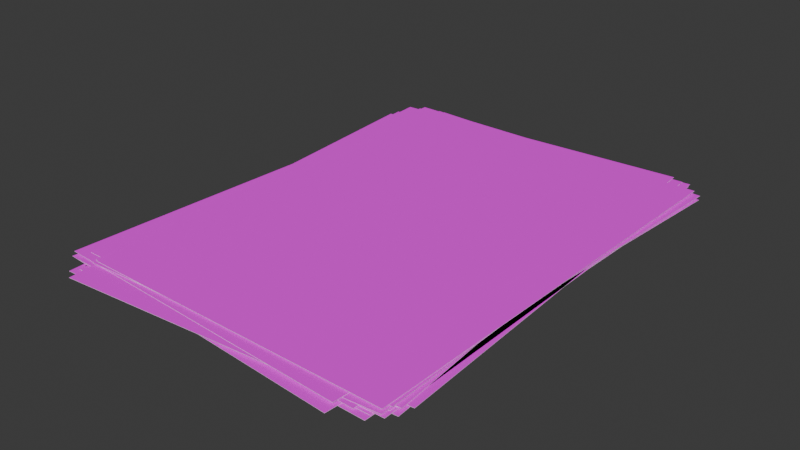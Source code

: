 # Source: A4Documents.blend  (saved by Blender 5.2.44; exported with 4.5.12 LTS)
import bpy
from mathutils import Matrix  # noqa: F401  (used for matrix-valued properties, if any)

bpy.ops.wm.read_factory_settings(use_empty=True)
scene = bpy.context.scene
scene.name = 'Scene'

# ---- collections
col_collection = bpy.data.collections.new('Collection'); scene.collection.children.link(col_collection)

# ---- images (referenced by path relative to the original .blend; pixels are not part of the script)
import os
ASSET_DIR = os.environ.get("B2B_ASSET_DIR", "")  # directory of the original .blend (textures are referenced by path, not embedded)
HERE = os.path.dirname(os.path.abspath(__file__))  # packed textures are extracted next to this script under _unpacked/

def load_image(name, relpath, width, height, colorspace="sRGB"):
    """Load a texture the original file referenced (path relative to the .blend, or extracted next to this script)."""
    p = next((c for c in (os.path.join(HERE, relpath), os.path.join(ASSET_DIR, relpath)) if relpath and os.path.exists(c)), "")
    if p:
        img = bpy.data.images.load(p, check_existing=True)
        img.name = name
    else:  # same state as the original file: an image datablock whose file is absent (Cycles renders it pink)
        img = bpy.data.images.new(name, width, height)
        img.source = "FILE"
        img.filepath = "//" + (relpath or name)
    img.colorspace_settings.name = colorspace
    return img
img_a4document_reference_png = load_image('A4Document_Reference.png', 'A4Document_Reference.png', 1024, 1024, 'sRGB')

# ---- materials (node trees are filled in below, after node groups)
mat_a4_printed = bpy.data.materials.new('A4_Printed')
mat_a4_blank = bpy.data.materials.new('A4_Blank')

# ---- material node trees
mat_a4_printed.use_nodes = True; mat_a4_printed.node_tree.nodes.clear()
_N = mat_a4_printed.node_tree.nodes; _L = mat_a4_printed.node_tree.links
n0 = _N.new('ShaderNodeBsdfPrincipled'); n0.name = 'Principled BSDF'; n0.location = (-200, 100)
n0.inputs[2].default_value = 0.92
n0.inputs[10].default_value = 0.005
n1 = _N.new('ShaderNodeOutputMaterial'); n1.name = 'Material Output'; n1.location = (200, 100)
n2 = _N.new('ShaderNodeTexImage'); n2.name = 'Image Texture'; n2.location = (0, 0)
n2.image = img_a4document_reference_png
n2.extension = 'EXTEND'
_L.new(n0.outputs[0], n1.inputs[0])
_L.new(n2.outputs[0], n0.inputs[0])
n1.is_active_output = True
mat_a4_blank.use_nodes = True; mat_a4_blank.node_tree.nodes.clear()
_N = mat_a4_blank.node_tree.nodes; _L = mat_a4_blank.node_tree.links
n0 = _N.new('ShaderNodeBsdfPrincipled'); n0.name = 'Principled BSDF'; n0.location = (-200, 100)
n0.inputs[0].default_value = (0.92, 0.92, 0.9, 1.0)
n0.inputs[2].default_value = 0.92
n0.inputs[10].default_value = 0.005
n1 = _N.new('ShaderNodeOutputMaterial'); n1.name = 'Material Output'; n1.location = (200, 100)
_L.new(n0.outputs[0], n1.inputs[0])
n1.is_active_output = True

# ---- world
world_world = bpy.data.worlds.new('World'); scene.world = world_world
world_world.use_nodes = True; world_world.node_tree.nodes.clear()
_N = world_world.node_tree.nodes; _L = world_world.node_tree.links
n0 = _N.new('ShaderNodeOutputWorld'); n0.name = 'World Output'; n0.location = (200, 100)
n1 = _N.new('ShaderNodeBackground'); n1.name = 'Background'; n1.location = (-200, 100)
n1.inputs[0].default_value = (0.05088, 0.05088, 0.05088, 1.0)
_L.new(n1.outputs[0], n0.inputs[0])
n0.is_active_output = True
world_world.color = (0.05088, 0.05088, 0.05088)
world_world.sun_shadow_jitter_overblur = 0.0

# ---- meshes
me_cube_001 = bpy.data.meshes.new('Cube.001')
me_cube_001.from_pydata([(-0.105, -0.1485, -7.276e-12), (-0.105, -0.1485, 0.00018), (-0.105, 0.1485, -7.276e-12), (-0.105, 0.1485, 0.00018), (0.105, -0.1485, -7.276e-12), (0.105, -0.1485, 0.00018), (0.105, 0.1485, -7.276e-12), (0.105, 0.1485, 0.00018)], [], [(0, 1, 3, 2), (2, 3, 7, 6), (6, 7, 5, 4), (4, 5, 1, 0), (2, 6, 4, 0), (7, 3, 1, 5)])
me_cube_001.polygons.foreach_set('material_index', [1, 1, 1, 1, 1, 0])
_uv = me_cube_001.uv_layers.new(name='UVMap')
_uv.uv.foreach_set('vector', [1.561e-08, -0.1309, 1.561e-08, -0.1309, 1.561e-08, 1.131, 1.561e-08, 1.131, 1.561e-08, 1.131, 1.561e-08, 1.131, 1.0, 1.131, 1.0, 1.131, 1.0, 1.131, 1.0, 1.131, 1.0, -0.1309, 1.0, -0.1309, 1.0, -0.1309, 1.0, -0.1309, 1.561e-08, -0.1309, 1.561e-08, -0.1309, 1.561e-08, 1.131, 1.0, 1.131, 1.0, -0.1309, 1.561e-08, -0.1309, 1.0, 1.131, 1.561e-08, 1.131, 1.561e-08, -0.1309, 1.0, -0.1309])
me_cube_001.materials.append(mat_a4_printed)
me_cube_001.materials.append(mat_a4_blank)
me_cube_001.update()
me_cube_002 = bpy.data.meshes.new('Cube.002')
me_cube_002.from_pydata([(-0.1034, -0.1504, -7.276e-12), (-0.1034, -0.1504, 0.00018), (-0.1064, 0.1466, -7.276e-12), (-0.1064, 0.1466, 0.00018), (0.1066, -0.1483, -7.276e-12), (0.1066, -0.1483, 0.00018), (0.1036, 0.1487, -7.276e-12), (0.1036, 0.1487, 0.00018), (-0.1155, -0.136, 0.00018), (-0.1155, -0.136, 0.00036), (-0.09784, 0.1605, 0.00018), (-0.09784, 0.1605, 0.00036), (0.09414, -0.1485, 0.00018), (0.09414, -0.1485, 0.00036), (0.1118, 0.148, 0.00018), (0.1118, 0.148, 0.00036), (-0.103, -0.1457, 0.00036), (-0.103, -0.1457, 0.00054), (-0.1085, 0.1513, 0.00036), (-0.1085, 0.1513, 0.00054), (0.1069, -0.1418, 0.00036), (0.1069, -0.1418, 0.00054), (0.1014, 0.1552, 0.00036), (0.1014, 0.1552, 0.00054), (-0.1022, -0.1497, 0.00054), (-0.1022, -0.1497, 0.00072), (-0.09479, 0.1473, 0.00054), (-0.09479, 0.1473, 0.00072), (0.1078, -0.1549, 0.00054), (0.1078, -0.1549, 0.00072), (0.1151, 0.142, 0.00054), (0.1151, 0.142, 0.00072), (-0.1188, -0.1469, 0.00072), (-0.1188, -0.1469, 0.0009), (-0.09684, 0.1492, 0.00072), (-0.09684, 0.1492, 0.0009), (0.09059, -0.1625, 0.00072), (0.09059, -0.1625, 0.0009), (0.1126, 0.1337, 0.00072), (0.1126, 0.1337, 0.0009), (-0.1027, -0.1536, 0.0009), (-0.1027, -0.1536, 0.00108), (-0.1068, 0.1434, 0.0009), (-0.1068, 0.1434, 0.00108), (0.1073, -0.1507, 0.0009), (0.1073, -0.1507, 0.00108), (0.1031, 0.1463, 0.0009), (0.1031, 0.1463, 0.00108), (-0.09028, -0.1445, 0.00108), (-0.09028, -0.1445, 0.00126), (-0.1047, 0.1521, 0.00108), (-0.1047, 0.1521, 0.00126), (0.1195, -0.1343, 0.00108), (0.1195, -0.1343, 0.00126), (0.105, 0.1623, 0.00108), (0.105, 0.1623, 0.00126), (-0.09713, -0.1575, 0.00126), (-0.09713, -0.1575, 0.00144), (-0.1178, 0.1388, 0.00126), (-0.1178, 0.1388, 0.00144), (0.1124, -0.1429, 0.00126), (0.1124, -0.1429, 0.00144), (0.09172, 0.1534, 0.00126), (0.09172, 0.1534, 0.00144), (-0.1158, -0.1379, 0.00144), (-0.1158, -0.1379, 0.00162), (-0.1026, 0.1588, 0.00144), (-0.1026, 0.1588, 0.00162), (0.09404, -0.1472, 0.00144), (0.09404, -0.1472, 0.00162), (0.1072, 0.1495, 0.00144), (0.1072, 0.1495, 0.00162), (-0.0936, -0.1554, 0.00162), (-0.0936, -0.1554, 0.0018), (-0.1174, 0.1406, 0.00162), (-0.1174, 0.1406, 0.0018), (0.1157, -0.1386, 0.00162), (0.1157, -0.1386, 0.0018), (0.09193, 0.1575, 0.00162), (0.09193, 0.1575, 0.0018)], [], [(0, 1, 3, 2), (2, 3, 7, 6), (6, 7, 5, 4), (4, 5, 1, 0), (2, 6, 4, 0), (7, 3, 1, 5), (8, 9, 11, 10), (10, 11, 15, 14), (14, 15, 13, 12), (12, 13, 9, 8), (10, 14, 12, 8), (15, 11, 9, 13), (16, 17, 19, 18), (18, 19, 23, 22), (22, 23, 21, 20), (20, 21, 17, 16), (18, 22, 20, 16), (23, 19, 17, 21), (24, 25, 27, 26), (26, 27, 31, 30), (30, 31, 29, 28), (28, 29, 25, 24), (26, 30, 28, 24), (31, 27, 25, 29), (32, 33, 35, 34), (34, 35, 39, 38), (38, 39, 37, 36), (36, 37, 33, 32), (34, 38, 36, 32), (39, 35, 33, 37), (40, 41, 43, 42), (42, 43, 47, 46), (46, 47, 45, 44), (44, 45, 41, 40), (42, 46, 44, 40), (47, 43, 41, 45), (48, 49, 51, 50), (50, 51, 55, 54), (54, 55, 53, 52), (52, 53, 49, 48), (50, 54, 52, 48), (55, 51, 49, 53), (56, 57, 59, 58), (58, 59, 63, 62), (62, 63, 61, 60), (60, 61, 57, 56), (58, 62, 60, 56), (63, 59, 57, 61), (64, 65, 67, 66), (66, 67, 71, 70), (70, 71, 69, 68), (68, 69, 65, 64), (66, 70, 68, 64), (71, 67, 65, 69), (72, 73, 75, 74), (74, 75, 79, 78), (78, 79, 77, 76), (76, 77, 73, 72), (74, 78, 76, 72), (79, 75, 73, 77)])
me_cube_002.polygons.foreach_set('material_index', [1, 1, 1, 1, 1, 0, 1, 1, 1, 1, 1, 0, 1, 1, 1, 1, 1, 0, 1, 1, 1, 1, 1, 0, 1, 1, 1, 1, 1, 0, 1, 1, 1, 1, 1, 0, 1, 1, 1, 1, 1, 0, 1, 1, 1, 1, 1, 0, 1, 1, 1, 1, 1, 0, 1, 1, 1, 1, 1, 0])
_uv = me_cube_002.uv_layers.new(name='UVMap')
_uv.uv.foreach_set('vector', [1.561e-08, -0.1309, 1.561e-08, -0.1309, 1.561e-08, 1.131, 1.561e-08, 1.131, 1.561e-08, 1.131, 1.561e-08, 1.131, 1.0, 1.131, 1.0, 1.131, 1.0, 1.131, 1.0, 1.131, 1.0, -0.1309, 1.0, -0.1309, 1.0, -0.1309, 1.0, -0.1309, 1.561e-08, -0.1309, 1.561e-08, -0.1309, 1.561e-08, 1.131, 1.0, 1.131, 1.0, -0.1309, 1.561e-08, -0.1309, 1.0, 1.131, 1.561e-08, 1.131, 1.561e-08, -0.1309, 1.0, -0.1309, 1.561e-08, -0.1309, 1.561e-08, -0.1309, 1.561e-08, 1.131, 1.561e-08, 1.131, 1.561e-08, 1.131, 1.561e-08, 1.131, 1.0, 1.131, 1.0, 1.131, 1.0, 1.131, 1.0, 1.131, 1.0, -0.1309, 1.0, -0.1309, 1.0, -0.1309, 1.0, -0.1309, 1.561e-08, -0.1309, 1.561e-08, -0.1309, 1.561e-08, 1.131, 1.0, 1.131, 1.0, -0.1309, 1.561e-08, -0.1309, 1.0, 1.131, 1.561e-08, 1.131, 1.561e-08, -0.1309, 1.0, -0.1309, 1.561e-08, -0.1309, 1.561e-08, -0.1309, 1.561e-08, 1.131, 1.561e-08, 1.131, 1.561e-08, 1.131, 1.561e-08, 1.131, 1.0, 1.131, 1.0, 1.131, 1.0, 1.131, 1.0, 1.131, 1.0, -0.1309, 1.0, -0.1309, 1.0, -0.1309, 1.0, -0.1309, 1.561e-08, -0.1309, 1.561e-08, -0.1309, 1.561e-08, 1.131, 1.0, 1.131, 1.0, -0.1309, 1.561e-08, -0.1309, 1.0, 1.131, 1.561e-08, 1.131, 1.561e-08, -0.1309, 1.0, -0.1309, 1.561e-08, -0.1309, 1.561e-08, -0.1309, 1.561e-08, 1.131, 1.561e-08, 1.131, 1.561e-08, 1.131, 1.561e-08, 1.131, 1.0, 1.131, 1.0, 1.131, 1.0, 1.131, 1.0, 1.131, 1.0, -0.1309, 1.0, -0.1309, 1.0, -0.1309, 1.0, -0.1309, 1.561e-08, -0.1309, 1.561e-08, -0.1309, 1.561e-08, 1.131, 1.0, 1.131, 1.0, -0.1309, 1.561e-08, -0.1309, 1.0, 1.131, 1.561e-08, 1.131, 1.561e-08, -0.1309, 1.0, -0.1309, 1.561e-08, -0.1309, 1.561e-08, -0.1309, 1.561e-08, 1.131, 1.561e-08, 1.131, 1.561e-08, 1.131, 1.561e-08, 1.131, 1.0, 1.131, 1.0, 1.131, 1.0, 1.131, 1.0, 1.131, 1.0, -0.1309, 1.0, -0.1309, 1.0, -0.1309, 1.0, -0.1309, 1.561e-08, -0.1309, 1.561e-08, -0.1309, 1.561e-08, 1.131, 1.0, 1.131, 1.0, -0.1309, 1.561e-08, -0.1309, 1.0, 1.131, 1.561e-08, 1.131, 1.561e-08, -0.1309, 1.0, -0.1309, 1.561e-08, -0.1309, 1.561e-08, -0.1309, 1.561e-08, 1.131, 1.561e-08, 1.131, 1.561e-08, 1.131, 1.561e-08, 1.131, 1.0, 1.131, 1.0, 1.131, 1.0, 1.131, 1.0, 1.131, 1.0, -0.1309, 1.0, -0.1309, 1.0, -0.1309, 1.0, -0.1309, 1.561e-08, -0.1309, 1.561e-08, -0.1309, 1.561e-08, 1.131, 1.0, 1.131, 1.0, -0.1309, 1.561e-08, -0.1309, 1.0, 1.131, 1.561e-08, 1.131, 1.561e-08, -0.1309, 1.0, -0.1309, 1.561e-08, -0.1309, 1.561e-08, -0.1309, 1.561e-08, 1.131, 1.561e-08, 1.131, 1.561e-08, 1.131, 1.561e-08, 1.131, 1.0, 1.131, 1.0, 1.131, 1.0, 1.131, 1.0, 1.131, 1.0, -0.1309, 1.0, -0.1309, 1.0, -0.1309, 1.0, -0.1309, 1.561e-08, -0.1309, 1.561e-08, -0.1309, 1.561e-08, 1.131, 1.0, 1.131, 1.0, -0.1309, 1.561e-08, -0.1309, 1.0, 1.131, 1.561e-08, 1.131, 1.561e-08, -0.1309, 1.0, -0.1309, 1.561e-08, -0.1309, 1.561e-08, -0.1309, 1.561e-08, 1.131, 1.561e-08, 1.131, 1.561e-08, 1.131, 1.561e-08, 1.131, 1.0, 1.131, 1.0, 1.131, 1.0, 1.131, 1.0, 1.131, 1.0, -0.1309, 1.0, -0.1309, 1.0, -0.1309, 1.0, -0.1309, 1.561e-08, -0.1309, 1.561e-08, -0.1309, 1.561e-08, 1.131, 1.0, 1.131, 1.0, -0.1309, 1.561e-08, -0.1309, 1.0, 1.131, 1.561e-08, 1.131, 1.561e-08, -0.1309, 1.0, -0.1309, 1.561e-08, -0.1309, 1.561e-08, -0.1309, 1.561e-08, 1.131, 1.561e-08, 1.131, 1.561e-08, 1.131, 1.561e-08, 1.131, 1.0, 1.131, 1.0, 1.131, 1.0, 1.131, 1.0, 1.131, 1.0, -0.1309, 1.0, -0.1309, 1.0, -0.1309, 1.0, -0.1309, 1.561e-08, -0.1309, 1.561e-08, -0.1309, 1.561e-08, 1.131, 1.0, 1.131, 1.0, -0.1309, 1.561e-08, -0.1309, 1.0, 1.131, 1.561e-08, 1.131, 1.561e-08, -0.1309, 1.0, -0.1309, 1.561e-08, -0.1309, 1.561e-08, -0.1309, 1.561e-08, 1.131, 1.561e-08, 1.131, 1.561e-08, 1.131, 1.561e-08, 1.131, 1.0, 1.131, 1.0, 1.131, 1.0, 1.131, 1.0, 1.131, 1.0, -0.1309, 1.0, -0.1309, 1.0, -0.1309, 1.0, -0.1309, 1.561e-08, -0.1309, 1.561e-08, -0.1309, 1.561e-08, 1.131, 1.0, 1.131, 1.0, -0.1309, 1.561e-08, -0.1309, 1.0, 1.131, 1.561e-08, 1.131, 1.561e-08, -0.1309, 1.0, -0.1309])
me_cube_002.materials.append(mat_a4_printed)
me_cube_002.materials.append(mat_a4_blank)
me_cube_002.update()
me_cube_012 = bpy.data.meshes.new('Cube.012')
me_cube_012.from_pydata([(-0.1068, -0.1577, -7.276e-12), (-0.1068, -0.1577, 0.00018), (-0.1164, 0.1392, -7.276e-12), (-0.1164, 0.1392, 0.00018), (0.103, -0.151, -7.276e-12), (0.103, -0.151, 0.00018), (0.09352, 0.1459, -7.276e-12), (0.09352, 0.1459, 0.00018), (-0.1013, -0.1465, 0.00018), (-0.1013, -0.1465, 0.00036), (-0.1191, 0.15, 0.00018), (-0.1191, 0.15, 0.00036), (0.1083, -0.1338, 0.00018), (0.1083, -0.1338, 0.00036), (0.09047, 0.1626, 0.00018), (0.09047, 0.1626, 0.00036), (-0.09248, -0.1549, 0.00036), (-0.09248, -0.1549, 0.00054), (-0.1094, 0.1416, 0.00036), (-0.1094, 0.1416, 0.00054), (0.1172, -0.1429, 0.00036), (0.1172, -0.1429, 0.00054), (0.1002, 0.1536, 0.00036), (0.1002, 0.1536, 0.00054), (-0.1124, -0.1442, 0.00054), (-0.1124, -0.1442, 0.00072), (-0.1057, 0.1527, 0.00054), (-0.1057, 0.1527, 0.00072), (0.09752, -0.149, 0.00054), (0.09752, -0.149, 0.00072), (0.1042, 0.1479, 0.00054), (0.1042, 0.1479, 0.00072), (-0.1124, -0.1348, 0.00072), (-0.1124, -0.1348, 0.0009), (-0.09768, 0.1619, 0.00072), (-0.09768, 0.1619, 0.0009), (0.09738, -0.1452, 0.00072), (0.09738, -0.1452, 0.0009), (0.1121, 0.1515, 0.00072), (0.1121, 0.1515, 0.0009), (-0.1113, -0.1358, 0.0009), (-0.1113, -0.1358, 0.00108), (-0.08997, 0.1605, 0.0009), (-0.08997, 0.1605, 0.00108), (0.09812, -0.1509, 0.0009), (0.09812, -0.1509, 0.00108), (0.1195, 0.1454, 0.0009), (0.1195, 0.1454, 0.00108), (-0.09599, -0.1502, 0.00108), (-0.09599, -0.1502, 0.00126), (-0.09824, 0.1468, 0.00108), (-0.09824, 0.1468, 0.00126), (0.114, -0.1486, 0.00108), (0.114, -0.1486, 0.00126), (0.1118, 0.1484, 0.00108), (0.1118, 0.1484, 0.00126), (-0.09592, -0.1554, 0.00126), (-0.09592, -0.1554, 0.00144), (-0.1197, 0.1406, 0.00126), (-0.1197, 0.1406, 0.00144), (0.1134, -0.1386, 0.00126), (0.1134, -0.1386, 0.00144), (0.08958, 0.1575, 0.00126), (0.08958, 0.1575, 0.00144), (-0.09992, -0.1493, 0.00144), (-0.09992, -0.1493, 0.00162), (-0.1147, 0.1473, 0.00144), (-0.1147, 0.1473, 0.00162), (0.1098, -0.1389, 0.00144), (0.1098, -0.1389, 0.00162), (0.09509, 0.1577, 0.00144), (0.09509, 0.1577, 0.00162), (-0.1009, -0.1438, 0.00162), (-0.1009, -0.1438, 0.0018), (-0.09733, 0.1532, 0.00162), (-0.09733, 0.1532, 0.0018), (0.1091, -0.1463, 0.00162), (0.1091, -0.1463, 0.0018), (0.1127, 0.1507, 0.00162), (0.1127, 0.1507, 0.0018), (-0.1108, -0.1482, 0.0018), (-0.1108, -0.1482, 0.00198), (-0.1043, 0.1487, 0.0018), (-0.1043, 0.1487, 0.00198), (0.09913, -0.1529, 0.0018), (0.09913, -0.1529, 0.00198), (0.1057, 0.1441, 0.0018), (0.1057, 0.1441, 0.00198), (-0.1061, -0.1372, 0.00198), (-0.1061, -0.1372, 0.00216), (-0.09129, 0.1595, 0.00198), (-0.09129, 0.1595, 0.00216), (0.1036, -0.1476, 0.00198), (0.1036, -0.1476, 0.00216), (0.1184, 0.149, 0.00198), (0.1184, 0.149, 0.00216), (-0.09729, -0.1642, 0.00216), (-0.09729, -0.1642, 0.00234), (-0.1196, 0.132, 0.00216), (-0.1196, 0.132, 0.00234), (0.1121, -0.1484, 0.00216), (0.1121, -0.1484, 0.00234), (0.08977, 0.1478, 0.00216), (0.08977, 0.1478, 0.00234), (-0.1201, -0.1444, 0.00234), (-0.1201, -0.1444, 0.00252), (-0.1037, 0.1521, 0.00234), (-0.1037, 0.1521, 0.00252), (0.08959, -0.156, 0.00234), (0.08959, -0.156, 0.00252), (0.106, 0.1405, 0.00234), (0.106, 0.1405, 0.00252), (-0.1115, -0.1394, 0.00252), (-0.1115, -0.1394, 0.0027), (-0.1082, 0.1576, 0.00252), (-0.1082, 0.1576, 0.0027), (0.09848, -0.1417, 0.00252), (0.09848, -0.1417, 0.0027), (0.1018, 0.1553, 0.00252), (0.1018, 0.1553, 0.0027), (-0.1022, -0.143, 0.0027), (-0.1022, -0.143, 0.00288), (-0.1035, 0.154, 0.0027), (-0.1035, 0.154, 0.00288), (0.1077, -0.1421, 0.0027), (0.1077, -0.1421, 0.00288), (0.1065, 0.1549, 0.0027), (0.1065, 0.1549, 0.00288), (-0.09715, -0.1455, 0.00288), (-0.09715, -0.1455, 0.00306), (-0.1026, 0.1514, 0.00288), (-0.1026, 0.1514, 0.00306), (0.1128, -0.1417, 0.00288), (0.1128, -0.1417, 0.00306), (0.1074, 0.1553, 0.00288), (0.1074, 0.1553, 0.00306), (-0.09938, -0.1447, 0.00306), (-0.09938, -0.1447, 0.00324), (-0.1085, 0.1522, 0.00306), (-0.1085, 0.1522, 0.00324), (0.1105, -0.1382, 0.00306), (0.1105, -0.1382, 0.00324), (0.1014, 0.1586, 0.00306), (0.1014, 0.1586, 0.00324), (-0.09904, -0.147, 0.00324), (-0.09904, -0.147, 0.00342), (-0.1157, 0.1496, 0.00324), (-0.1157, 0.1496, 0.00342), (0.1106, -0.1352, 0.00324), (0.1106, -0.1352, 0.00342), (0.09399, 0.1613, 0.00324), (0.09399, 0.1613, 0.00342), (-0.09921, -0.1445, 0.00342), (-0.09921, -0.1445, 0.0036), (-0.09633, 0.1525, 0.00342), (-0.09633, 0.1525, 0.0036), (0.1108, -0.1465, 0.00342), (0.1108, -0.1465, 0.0036), (0.1137, 0.1505, 0.00342), (0.1137, 0.1505, 0.0036)], [], [(0, 1, 3, 2), (2, 3, 7, 6), (6, 7, 5, 4), (4, 5, 1, 0), (2, 6, 4, 0), (7, 3, 1, 5), (8, 9, 11, 10), (10, 11, 15, 14), (14, 15, 13, 12), (12, 13, 9, 8), (10, 14, 12, 8), (15, 11, 9, 13), (16, 17, 19, 18), (18, 19, 23, 22), (22, 23, 21, 20), (20, 21, 17, 16), (18, 22, 20, 16), (23, 19, 17, 21), (24, 25, 27, 26), (26, 27, 31, 30), (30, 31, 29, 28), (28, 29, 25, 24), (26, 30, 28, 24), (31, 27, 25, 29), (32, 33, 35, 34), (34, 35, 39, 38), (38, 39, 37, 36), (36, 37, 33, 32), (34, 38, 36, 32), (39, 35, 33, 37), (40, 41, 43, 42), (42, 43, 47, 46), (46, 47, 45, 44), (44, 45, 41, 40), (42, 46, 44, 40), (47, 43, 41, 45), (48, 49, 51, 50), (50, 51, 55, 54), (54, 55, 53, 52), (52, 53, 49, 48), (50, 54, 52, 48), (55, 51, 49, 53), (56, 57, 59, 58), (58, 59, 63, 62), (62, 63, 61, 60), (60, 61, 57, 56), (58, 62, 60, 56), (63, 59, 57, 61), (64, 65, 67, 66), (66, 67, 71, 70), (70, 71, 69, 68), (68, 69, 65, 64), (66, 70, 68, 64), (71, 67, 65, 69), (72, 73, 75, 74), (74, 75, 79, 78), (78, 79, 77, 76), (76, 77, 73, 72), (74, 78, 76, 72), (79, 75, 73, 77), (80, 81, 83, 82), (82, 83, 87, 86), (86, 87, 85, 84), (84, 85, 81, 80), (82, 86, 84, 80), (87, 83, 81, 85), (88, 89, 91, 90), (90, 91, 95, 94), (94, 95, 93, 92), (92, 93, 89, 88), (90, 94, 92, 88), (95, 91, 89, 93), (96, 97, 99, 98), (98, 99, 103, 102), (102, 103, 101, 100), (100, 101, 97, 96), (98, 102, 100, 96), (103, 99, 97, 101), (104, 105, 107, 106), (106, 107, 111, 110), (110, 111, 109, 108), (108, 109, 105, 104), (106, 110, 108, 104), (111, 107, 105, 109), (112, 113, 115, 114), (114, 115, 119, 118), (118, 119, 117, 116), (116, 117, 113, 112), (114, 118, 116, 112), (119, 115, 113, 117), (120, 121, 123, 122), (122, 123, 127, 126), (126, 127, 125, 124), (124, 125, 121, 120), (122, 126, 124, 120), (127, 123, 121, 125), (128, 129, 131, 130), (130, 131, 135, 134), (134, 135, 133, 132), (132, 133, 129, 128), (130, 134, 132, 128), (135, 131, 129, 133), (136, 137, 139, 138), (138, 139, 143, 142), (142, 143, 141, 140), (140, 141, 137, 136), (138, 142, 140, 136), (143, 139, 137, 141), (144, 145, 147, 146), (146, 147, 151, 150), (150, 151, 149, 148), (148, 149, 145, 144), (146, 150, 148, 144), (151, 147, 145, 149), (152, 153, 155, 154), (154, 155, 159, 158), (158, 159, 157, 156), (156, 157, 153, 152), (154, 158, 156, 152), (159, 155, 153, 157)])
me_cube_012.polygons.foreach_set('material_index', [1, 1, 1, 1, 1, 0, 1, 1, 1, 1, 1, 0, 1, 1, 1, 1, 1, 0, 1, 1, 1, 1, 1, 0, 1, 1, 1, 1, 1, 0, 1, 1, 1, 1, 1, 0, 1, 1, 1, 1, 1, 0, 1, 1, 1, 1, 1, 0, 1, 1, 1, 1, 1, 0, 1, 1, 1, 1, 1, 0, 1, 1, 1, 1, 1, 0, 1, 1, 1, 1, 1, 0, 1, 1, 1, 1, 1, 0, 1, 1, 1, 1, 1, 0, 1, 1, 1, 1, 1, 0, 1, 1, 1, 1, 1, 0, 1, 1, 1, 1, 1, 0, 1, 1, 1, 1, 1, 0, 1, 1, 1, 1, 1, 0, 1, 1, 1, 1, 1, 0])
_uv = me_cube_012.uv_layers.new(name='UVMap')
_uv.uv.foreach_set('vector', [1.561e-08, -0.1309, 1.561e-08, -0.1309, 1.561e-08, 1.131, 1.561e-08, 1.131, 1.561e-08, 1.131, 1.561e-08, 1.131, 1.0, 1.131, 1.0, 1.131, 1.0, 1.131, 1.0, 1.131, 1.0, -0.1309, 1.0, -0.1309, 1.0, -0.1309, 1.0, -0.1309, 1.561e-08, -0.1309, 1.561e-08, -0.1309, 1.561e-08, 1.131, 1.0, 1.131, 1.0, -0.1309, 1.561e-08, -0.1309, 1.0, 1.131, 1.561e-08, 1.131, 1.561e-08, -0.1309, 1.0, -0.1309, 1.561e-08, -0.1309, 1.561e-08, -0.1309, 1.561e-08, 1.131, 1.561e-08, 1.131, 1.561e-08, 1.131, 1.561e-08, 1.131, 1.0, 1.131, 1.0, 1.131, 1.0, 1.131, 1.0, 1.131, 1.0, -0.1309, 1.0, -0.1309, 1.0, -0.1309, 1.0, -0.1309, 1.561e-08, -0.1309, 1.561e-08, -0.1309, 1.561e-08, 1.131, 1.0, 1.131, 1.0, -0.1309, 1.561e-08, -0.1309, 1.0, 1.131, 1.561e-08, 1.131, 1.561e-08, -0.1309, 1.0, -0.1309, 1.561e-08, -0.1309, 1.561e-08, -0.1309, 1.561e-08, 1.131, 1.561e-08, 1.131, 1.561e-08, 1.131, 1.561e-08, 1.131, 1.0, 1.131, 1.0, 1.131, 1.0, 1.131, 1.0, 1.131, 1.0, -0.1309, 1.0, -0.1309, 1.0, -0.1309, 1.0, -0.1309, 1.561e-08, -0.1309, 1.561e-08, -0.1309, 1.561e-08, 1.131, 1.0, 1.131, 1.0, -0.1309, 1.561e-08, -0.1309, 1.0, 1.131, 1.561e-08, 1.131, 1.561e-08, -0.1309, 1.0, -0.1309, 1.561e-08, -0.1309, 1.561e-08, -0.1309, 1.561e-08, 1.131, 1.561e-08, 1.131, 1.561e-08, 1.131, 1.561e-08, 1.131, 1.0, 1.131, 1.0, 1.131, 1.0, 1.131, 1.0, 1.131, 1.0, -0.1309, 1.0, -0.1309, 1.0, -0.1309, 1.0, -0.1309, 1.561e-08, -0.1309, 1.561e-08, -0.1309, 1.561e-08, 1.131, 1.0, 1.131, 1.0, -0.1309, 1.561e-08, -0.1309, 1.0, 1.131, 1.561e-08, 1.131, 1.561e-08, -0.1309, 1.0, -0.1309, 1.561e-08, -0.1309, 1.561e-08, -0.1309, 1.561e-08, 1.131, 1.561e-08, 1.131, 1.561e-08, 1.131, 1.561e-08, 1.131, 1.0, 1.131, 1.0, 1.131, 1.0, 1.131, 1.0, 1.131, 1.0, -0.1309, 1.0, -0.1309, 1.0, -0.1309, 1.0, -0.1309, 1.561e-08, -0.1309, 1.561e-08, -0.1309, 1.561e-08, 1.131, 1.0, 1.131, 1.0, -0.1309, 1.561e-08, -0.1309, 1.0, 1.131, 1.561e-08, 1.131, 1.561e-08, -0.1309, 1.0, -0.1309, 1.561e-08, -0.1309, 1.561e-08, -0.1309, 1.561e-08, 1.131, 1.561e-08, 1.131, 1.561e-08, 1.131, 1.561e-08, 1.131, 1.0, 1.131, 1.0, 1.131, 1.0, 1.131, 1.0, 1.131, 1.0, -0.1309, 1.0, -0.1309, 1.0, -0.1309, 1.0, -0.1309, 1.561e-08, -0.1309, 1.561e-08, -0.1309, 1.561e-08, 1.131, 1.0, 1.131, 1.0, -0.1309, 1.561e-08, -0.1309, 1.0, 1.131, 1.561e-08, 1.131, 1.561e-08, -0.1309, 1.0, -0.1309, 1.561e-08, -0.1309, 1.561e-08, -0.1309, 1.561e-08, 1.131, 1.561e-08, 1.131, 1.561e-08, 1.131, 1.561e-08, 1.131, 1.0, 1.131, 1.0, 1.131, 1.0, 1.131, 1.0, 1.131, 1.0, -0.1309, 1.0, -0.1309, 1.0, -0.1309, 1.0, -0.1309, 1.561e-08, -0.1309, 1.561e-08, -0.1309, 1.561e-08, 1.131, 1.0, 1.131, 1.0, -0.1309, 1.561e-08, -0.1309, 1.0, 1.131, 1.561e-08, 1.131, 1.561e-08, -0.1309, 1.0, -0.1309, 1.561e-08, -0.1309, 1.561e-08, -0.1309, 1.561e-08, 1.131, 1.561e-08, 1.131, 1.561e-08, 1.131, 1.561e-08, 1.131, 1.0, 1.131, 1.0, 1.131, 1.0, 1.131, 1.0, 1.131, 1.0, -0.1309, 1.0, -0.1309, 1.0, -0.1309, 1.0, -0.1309, 1.561e-08, -0.1309, 1.561e-08, -0.1309, 1.561e-08, 1.131, 1.0, 1.131, 1.0, -0.1309, 1.561e-08, -0.1309, 1.0, 1.131, 1.561e-08, 1.131, 1.561e-08, -0.1309, 1.0, -0.1309, 1.561e-08, -0.1309, 1.561e-08, -0.1309, 1.561e-08, 1.131, 1.561e-08, 1.131, 1.561e-08, 1.131, 1.561e-08, 1.131, 1.0, 1.131, 1.0, 1.131, 1.0, 1.131, 1.0, 1.131, 1.0, -0.1309, 1.0, -0.1309, 1.0, -0.1309, 1.0, -0.1309, 1.561e-08, -0.1309, 1.561e-08, -0.1309, 1.561e-08, 1.131, 1.0, 1.131, 1.0, -0.1309, 1.561e-08, -0.1309, 1.0, 1.131, 1.561e-08, 1.131, 1.561e-08, -0.1309, 1.0, -0.1309, 1.561e-08, -0.1309, 1.561e-08, -0.1309, 1.561e-08, 1.131, 1.561e-08, 1.131, 1.561e-08, 1.131, 1.561e-08, 1.131, 1.0, 1.131, 1.0, 1.131, 1.0, 1.131, 1.0, 1.131, 1.0, -0.1309, 1.0, -0.1309, 1.0, -0.1309, 1.0, -0.1309, 1.561e-08, -0.1309, 1.561e-08, -0.1309, 1.561e-08, 1.131, 1.0, 1.131, 1.0, -0.1309, 1.561e-08, -0.1309, 1.0, 1.131, 1.561e-08, 1.131, 1.561e-08, -0.1309, 1.0, -0.1309, 1.561e-08, -0.1309, 1.561e-08, -0.1309, 1.561e-08, 1.131, 1.561e-08, 1.131, 1.561e-08, 1.131, 1.561e-08, 1.131, 1.0, 1.131, 1.0, 1.131, 1.0, 1.131, 1.0, 1.131, 1.0, -0.1309, 1.0, -0.1309, 1.0, -0.1309, 1.0, -0.1309, 1.561e-08, -0.1309, 1.561e-08, -0.1309, 1.561e-08, 1.131, 1.0, 1.131, 1.0, -0.1309, 1.561e-08, -0.1309, 1.0, 1.131, 1.561e-08, 1.131, 1.561e-08, -0.1309, 1.0, -0.1309, 1.561e-08, -0.1309, 1.561e-08, -0.1309, 1.561e-08, 1.131, 1.561e-08, 1.131, 1.561e-08, 1.131, 1.561e-08, 1.131, 1.0, 1.131, 1.0, 1.131, 1.0, 1.131, 1.0, 1.131, 1.0, -0.1309, 1.0, -0.1309, 1.0, -0.1309, 1.0, -0.1309, 1.561e-08, -0.1309, 1.561e-08, -0.1309, 1.561e-08, 1.131, 1.0, 1.131, 1.0, -0.1309, 1.561e-08, -0.1309, 1.0, 1.131, 1.561e-08, 1.131, 1.561e-08, -0.1309, 1.0, -0.1309, 1.561e-08, -0.1309, 1.561e-08, -0.1309, 1.561e-08, 1.131, 1.561e-08, 1.131, 1.561e-08, 1.131, 1.561e-08, 1.131, 1.0, 1.131, 1.0, 1.131, 1.0, 1.131, 1.0, 1.131, 1.0, -0.1309, 1.0, -0.1309, 1.0, -0.1309, 1.0, -0.1309, 1.561e-08, -0.1309, 1.561e-08, -0.1309, 1.561e-08, 1.131, 1.0, 1.131, 1.0, -0.1309, 1.561e-08, -0.1309, 1.0, 1.131, 1.561e-08, 1.131, 1.561e-08, -0.1309, 1.0, -0.1309, 1.561e-08, -0.1309, 1.561e-08, -0.1309, 1.561e-08, 1.131, 1.561e-08, 1.131, 1.561e-08, 1.131, 1.561e-08, 1.131, 1.0, 1.131, 1.0, 1.131, 1.0, 1.131, 1.0, 1.131, 1.0, -0.1309, 1.0, -0.1309, 1.0, -0.1309, 1.0, -0.1309, 1.561e-08, -0.1309, 1.561e-08, -0.1309, 1.561e-08, 1.131, 1.0, 1.131, 1.0, -0.1309, 1.561e-08, -0.1309, 1.0, 1.131, 1.561e-08, 1.131, 1.561e-08, -0.1309, 1.0, -0.1309, 1.561e-08, -0.1309, 1.561e-08, -0.1309, 1.561e-08, 1.131, 1.561e-08, 1.131, 1.561e-08, 1.131, 1.561e-08, 1.131, 1.0, 1.131, 1.0, 1.131, 1.0, 1.131, 1.0, 1.131, 1.0, -0.1309, 1.0, -0.1309, 1.0, -0.1309, 1.0, -0.1309, 1.561e-08, -0.1309, 1.561e-08, -0.1309, 1.561e-08, 1.131, 1.0, 1.131, 1.0, -0.1309, 1.561e-08, -0.1309, 1.0, 1.131, 1.561e-08, 1.131, 1.561e-08, -0.1309, 1.0, -0.1309, 1.561e-08, -0.1309, 1.561e-08, -0.1309, 1.561e-08, 1.131, 1.561e-08, 1.131, 1.561e-08, 1.131, 1.561e-08, 1.131, 1.0, 1.131, 1.0, 1.131, 1.0, 1.131, 1.0, 1.131, 1.0, -0.1309, 1.0, -0.1309, 1.0, -0.1309, 1.0, -0.1309, 1.561e-08, -0.1309, 1.561e-08, -0.1309, 1.561e-08, 1.131, 1.0, 1.131, 1.0, -0.1309, 1.561e-08, -0.1309, 1.0, 1.131, 1.561e-08, 1.131, 1.561e-08, -0.1309, 1.0, -0.1309, 1.561e-08, -0.1309, 1.561e-08, -0.1309, 1.561e-08, 1.131, 1.561e-08, 1.131, 1.561e-08, 1.131, 1.561e-08, 1.131, 1.0, 1.131, 1.0, 1.131, 1.0, 1.131, 1.0, 1.131, 1.0, -0.1309, 1.0, -0.1309, 1.0, -0.1309, 1.0, -0.1309, 1.561e-08, -0.1309, 1.561e-08, -0.1309, 1.561e-08, 1.131, 1.0, 1.131, 1.0, -0.1309, 1.561e-08, -0.1309, 1.0, 1.131, 1.561e-08, 1.131, 1.561e-08, -0.1309, 1.0, -0.1309, 1.561e-08, -0.1309, 1.561e-08, -0.1309, 1.561e-08, 1.131, 1.561e-08, 1.131, 1.561e-08, 1.131, 1.561e-08, 1.131, 1.0, 1.131, 1.0, 1.131, 1.0, 1.131, 1.0, 1.131, 1.0, -0.1309, 1.0, -0.1309, 1.0, -0.1309, 1.0, -0.1309, 1.561e-08, -0.1309, 1.561e-08, -0.1309, 1.561e-08, 1.131, 1.0, 1.131, 1.0, -0.1309, 1.561e-08, -0.1309, 1.0, 1.131, 1.561e-08, 1.131, 1.561e-08, -0.1309, 1.0, -0.1309, 1.561e-08, -0.1309, 1.561e-08, -0.1309, 1.561e-08, 1.131, 1.561e-08, 1.131, 1.561e-08, 1.131, 1.561e-08, 1.131, 1.0, 1.131, 1.0, 1.131, 1.0, 1.131, 1.0, 1.131, 1.0, -0.1309, 1.0, -0.1309, 1.0, -0.1309, 1.0, -0.1309, 1.561e-08, -0.1309, 1.561e-08, -0.1309, 1.561e-08, 1.131, 1.0, 1.131, 1.0, -0.1309, 1.561e-08, -0.1309, 1.0, 1.131, 1.561e-08, 1.131, 1.561e-08, -0.1309, 1.0, -0.1309, 1.561e-08, -0.1309, 1.561e-08, -0.1309, 1.561e-08, 1.131, 1.561e-08, 1.131, 1.561e-08, 1.131, 1.561e-08, 1.131, 1.0, 1.131, 1.0, 1.131, 1.0, 1.131, 1.0, 1.131, 1.0, -0.1309, 1.0, -0.1309, 1.0, -0.1309, 1.0, -0.1309, 1.561e-08, -0.1309, 1.561e-08, -0.1309, 1.561e-08, 1.131, 1.0, 1.131, 1.0, -0.1309, 1.561e-08, -0.1309, 1.0, 1.131, 1.561e-08, 1.131, 1.561e-08, -0.1309, 1.0, -0.1309])
me_cube_012.materials.append(mat_a4_printed)
me_cube_012.materials.append(mat_a4_blank)
me_cube_012.update()

# ---- objects
ob_a4document = bpy.data.objects.new('A4Document', me_cube_001)
ob_a4documents_stack10 = bpy.data.objects.new('A4Documents_Stack10', me_cube_002)
ob_a4documents_stack20 = bpy.data.objects.new('A4Documents_Stack20', me_cube_012)

# ---- transforms, parenting, visibility, modifiers, constraints
ob_a4document.location = (0.0, 0.0, 0.0)
ob_a4documents_stack10.location = (0.0, 0.0, 0.0)
ob_a4documents_stack20.location = (0.0, 0.0, 0.0)

# ---- collection membership
col_collection.objects.link(ob_a4document)
col_collection.objects.link(ob_a4documents_stack10)
col_collection.objects.link(ob_a4documents_stack20)

# ---- scene / render settings (as saved in the file)
scene.frame_start = 1; scene.frame_end = 250; scene.frame_set(1)
scene.render.engine = 'BLENDER_EEVEE_NEXT'
scene.render.bake_bias = 0.0
scene.render.bake_samples = 0
scene.render.compositor_device = 'GPU'
scene.eevee.use_volume_custom_range = False
scene.eevee.fast_gi_thickness_near = 0.1
scene.eevee.fast_gi_thickness_far = 0.0
scene.eevee.ray_tracing_options.screen_trace_thickness = 0.1
bpy.context.view_layer.update()

# ---- added for rendering (the .blend has no active camera and no usable light): camera, sun
cam_auto = bpy.data.cameras.new('AutoCamera')
cam_auto.lens = 50.0
cam_auto.sensor_width = 36.0
cam_auto.clip_end = 1000.0
ob_auto_camera = bpy.data.objects.new('AutoCamera', cam_auto)
scene.collection.objects.link(ob_auto_camera)
ob_auto_camera.location = (0.37463, -0.450694, 0.301743)
ob_auto_camera.rotation_euler = (1.09748, -7.21219e-08, 0.694738)
scene.camera = ob_auto_camera
light_auto_sun = bpy.data.lights.new('AutoSun', 'SUN')
light_auto_sun.energy = 3.0
light_auto_sun.angle = 0.0523599
ob_auto_sun = bpy.data.objects.new('AutoSun', light_auto_sun)
scene.collection.objects.link(ob_auto_sun)
ob_auto_sun.rotation_euler = (0.872665, 0.174533, 0.523599)
bpy.context.view_layer.update()
